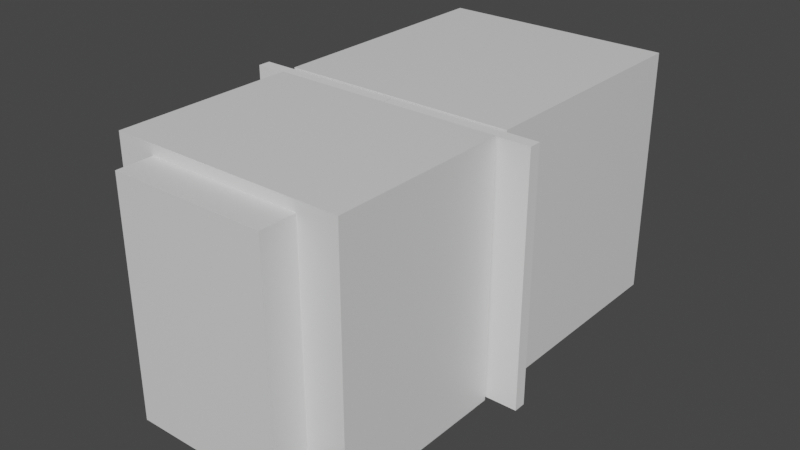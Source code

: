 # Source: elevatorscene.blend  (saved by Blender 2.81.16; exported with 4.5.12 LTS)
import bpy
from mathutils import Matrix  # noqa: F401  (used for matrix-valued properties, if any)

bpy.ops.wm.read_factory_settings(use_empty=True)
scene = bpy.context.scene
scene.name = 'Scene'

# ---- collections
col_collection = bpy.data.collections.new('Collection'); scene.collection.children.link(col_collection)

# ---- materials (node trees are filled in below, after node groups)
mat_material = bpy.data.materials.new('Material')
mat_material.alpha_threshold = 0.0
mat_material.use_transparent_shadow = False
mat_material.line_color = (0.0, 0.0, 0.0, 1.0)
mat_material_001 = bpy.data.materials.new('Material.001')
mat_material_001.alpha_threshold = 0.0
mat_material_001.use_transparent_shadow = False
mat_material_001.line_color = (0.0, 0.0, 0.0, 1.0)
mat_material_002 = bpy.data.materials.new('Material.002')
mat_material_002.alpha_threshold = 0.0
mat_material_002.use_transparent_shadow = False
mat_material_002.line_color = (0.0, 0.0, 0.0, 1.0)

# ---- material node trees
mat_material.use_nodes = True; mat_material.node_tree.nodes.clear()
_N = mat_material.node_tree.nodes; _L = mat_material.node_tree.links
n0 = _N.new('ShaderNodeOutputMaterial'); n0.name = 'Material Output'; n0.location = (300, 300)
n1 = _N.new('ShaderNodeBsdfPrincipled'); n1.name = 'Principled BSDF'; n1.location = (10, 300)
n1.distribution = 'GGX'
n1.subsurface_method = 'BURLEY'
n1.inputs[2].default_value = 0.4
n1.inputs[3].default_value = 1.45
n1.inputs[27].default_value = (0.0, 0.0, 0.0, 1.0)
n1.inputs[28].default_value = 1.0
_L.new(n1.outputs[0], n0.inputs[0])
n0.is_active_output = True
mat_material_001.use_nodes = True; mat_material_001.node_tree.nodes.clear()
_N = mat_material_001.node_tree.nodes; _L = mat_material_001.node_tree.links
n0 = _N.new('ShaderNodeOutputMaterial'); n0.name = 'Material Output'; n0.location = (300, 300)
n1 = _N.new('ShaderNodeBsdfPrincipled'); n1.name = 'Principled BSDF'; n1.location = (10, 300)
n1.distribution = 'GGX'
n1.subsurface_method = 'BURLEY'
n1.inputs[2].default_value = 0.4
n1.inputs[3].default_value = 1.45
n1.inputs[27].default_value = (0.0, 0.0, 0.0, 1.0)
n1.inputs[28].default_value = 1.0
_L.new(n1.outputs[0], n0.inputs[0])
n0.is_active_output = True
mat_material_002.use_nodes = True; mat_material_002.node_tree.nodes.clear()
_N = mat_material_002.node_tree.nodes; _L = mat_material_002.node_tree.links
n0 = _N.new('ShaderNodeOutputMaterial'); n0.name = 'Material Output'; n0.location = (300, 300)
n1 = _N.new('ShaderNodeBsdfPrincipled'); n1.name = 'Principled BSDF'; n1.location = (10, 300)
n1.distribution = 'GGX'
n1.subsurface_method = 'BURLEY'
n1.inputs[2].default_value = 0.4
n1.inputs[3].default_value = 1.45
n1.inputs[27].default_value = (0.0, 0.0, 0.0, 1.0)
n1.inputs[28].default_value = 1.0
_L.new(n1.outputs[0], n0.inputs[0])
n0.is_active_output = True

# ---- world
world_world = bpy.data.worlds.new('World'); scene.world = world_world
world_world.use_nodes = True; world_world.node_tree.nodes.clear()
_N = world_world.node_tree.nodes; _L = world_world.node_tree.links
n0 = _N.new('ShaderNodeOutputWorld'); n0.name = 'World Output'; n0.location = (300, 300)
n1 = _N.new('ShaderNodeBackground'); n1.name = 'Background'; n1.location = (10, 300)
n1.inputs[0].default_value = (0.05088, 0.05088, 0.05088, 1.0)
_L.new(n1.outputs[0], n0.inputs[0])
n0.is_active_output = True
world_world.color = (0.05088, 0.05088, 0.05088)
world_world.use_sun_shadow = False
world_world.sun_shadow_jitter_overblur = 0.0

# ---- meshes
me_cube = bpy.data.meshes.new('Cube')
me_cube.from_pydata([(1.0, 1.0, 1.0), (1.0, 1.0, -1.0), (1.0, -1.0, 1.0), (1.0, -1.0, -1.0), (-1.0, 1.0, 1.0), (-1.0, 1.0, -1.0), (-1.0, -1.0, 1.0), (-1.0, -1.0, -1.0)], [], [(0, 4, 6, 2), (3, 2, 6, 7), (7, 6, 4, 5), (5, 1, 3, 7), (1, 0, 2, 3), (5, 4, 0, 1)])
_uv = me_cube.uv_layers.new(name='UVMap')
_uv.uv.foreach_set('vector', [0.625, 0.5, 0.875, 0.5, 0.875, 0.75, 0.625, 0.75, 0.375, 0.75, 0.625, 0.75, 0.625, 1.0, 0.375, 1.0, 0.375, 0.0, 0.625, 0.0, 0.625, 0.25, 0.375, 0.25, 0.125, 0.5, 0.375, 0.5, 0.375, 0.75, 0.125, 0.75, 0.375, 0.5, 0.625, 0.5, 0.625, 0.75, 0.375, 0.75, 0.375, 0.25, 0.625, 0.25, 0.625, 0.5, 0.375, 0.5])
me_cube.materials.append(mat_material)
me_cube.use_remesh_preserve_volume = False
me_cube.use_remesh_preserve_attributes = False
me_cube.use_mirror_vertex_groups = False
me_cube.update()
me_cube_001 = bpy.data.meshes.new('Cube.001')
me_cube_001.from_pydata([(0.8952, -0.8928, 0.8952), (0.8952, -0.8928, -0.8952), (-0.8952, -0.8928, 0.8952), (-0.8952, -0.8928, -0.8952), (1.0, 1.0, 1.0), (1.0, 1.0, -1.0), (1.0, -1.0, 1.0), (1.0, -1.0, -1.0), (-1.0, 1.0, 1.0), (-1.0, 1.0, -1.0), (-1.0, -1.0, 1.0), (-1.0, -1.0, -1.0), (0.8952, 1.0, 0.8952), (0.8952, 1.0, -0.8952), (-0.8952, 1.0, 0.8952), (-0.8952, 1.0, -0.8952), (-0.8952, 0.8763, -0.8952), (0.8952, 0.8763, 0.8952), (0.8952, 0.8763, -0.8952), (-0.8952, 0.8763, 0.8952), (-0.8952, 1.0, 0.7381), (0.8952, 1.0, 0.7381), (-0.8952, 0.8763, 0.7381), (0.8952, 0.8763, 0.7381), (-0.8952, 1.0, 0.5489), (0.8952, 1.0, 0.5489), (-0.8952, 0.8763, 0.5489), (0.8952, 0.8763, 0.5489), (0.5042, 1.0, 0.8952), (0.5042, 1.0, -0.8952), (0.5042, 0.8763, -0.8952), (0.5042, 0.8763, 0.8952), (-0.4549, 1.0, 0.8952), (-0.4549, 1.0, -0.8952), (-0.4549, 0.8763, 0.8952), (-0.4549, 0.8763, -0.8952)], [], [(1, 3, 2, 0), (14, 19, 34, 32), (4, 8, 10, 6), (7, 6, 10, 11), (11, 10, 8, 9), (9, 5, 7, 11), (5, 4, 6, 7), (9, 8, 14, 15, 13, 5), (5, 13, 12, 14, 8, 4), (17, 0, 2, 19), (18, 1, 0, 17), (16, 3, 1, 18), (15, 16, 18, 13), (17, 12, 28, 31), (12, 17, 23, 21), (3, 16, 19, 2), (21, 23, 27, 25), (19, 14, 20, 22), (25, 27, 26, 24), (22, 20, 24, 26), (29, 30, 31, 28), (13, 18, 30, 29), (35, 33, 32, 34), (16, 15, 33, 35), (12, 25, 24, 14), (15, 14, 32, 33), (13, 29, 28, 12), (19, 26, 27, 17), (17, 31, 30, 18), (19, 16, 35, 34)])
_uv = me_cube_001.uv_layers.new(name='UVMap')
_uv.uv.foreach_set('vector', [0.375, 0.75, 0.375, 1.0, 0.625, 1.0, 0.625, 0.75, 0.625, 0.2366, 0.625, 0.1183, 0.625, 0.1183, 0.625, 0.2366, 0.625, 0.5, 0.875, 0.5, 0.875, 0.75, 0.625, 0.75, 0.375, 0.75, 0.625, 0.75, 0.625, 1.0, 0.375, 1.0, 0.375, 0.0, 0.625, 0.0, 0.625, 0.25, 0.375, 0.25, 0.125, 0.5, 0.375, 0.5, 0.375, 0.75, 0.125, 0.75, 0.375, 0.5, 0.625, 0.5, 0.625, 0.75, 0.375, 0.75, 0.375, 0.25, 0.625, 0.25, 0.6119, 0.2631, 0.3881, 0.2631, 0.3881, 0.4869, 0.375, 0.5, 0.375, 0.5, 0.3881, 0.4869, 0.6119, 0.4869, 0.6119, 0.2631, 0.625, 0.25, 0.625, 0.5, 0.625, 0.6317, 0.625, 0.75, 0.875, 0.75, 0.875, 0.6317, 0.375, 0.6317, 0.375, 0.75, 0.625, 0.75, 0.625, 0.6317, 0.125, 0.6317, 0.125, 0.75, 0.375, 0.75, 0.375, 0.6317, 0.125, 0.5134, 0.125, 0.6317, 0.375, 0.6317, 0.375, 0.5134, 0.625, 0.6317, 0.625, 0.5134, 0.625, 0.5134, 0.625, 0.6317, 0.625, 0.5134, 0.625, 0.6317, 0.625, 0.6317, 0.625, 0.5134, 0.375, 0.0, 0.375, 0.1183, 0.625, 0.1183, 0.625, 0.0, 0.625, 0.5134, 0.625, 0.6317, 0.625, 0.6317, 0.625, 0.5134, 0.625, 0.1183, 0.625, 0.2366, 0.625, 0.2366, 0.625, 0.1183, 0.625, 0.5134, 0.625, 0.6317, 0.875, 0.6317, 0.875, 0.5134, 0.625, 0.1183, 0.625, 0.2366, 0.625, 0.2366, 0.625, 0.1183, 0.375, 0.5134, 0.375, 0.6317, 0.625, 0.6317, 0.625, 0.5134, 0.375, 0.5134, 0.375, 0.6317, 0.375, 0.6317, 0.375, 0.5134, 0.375, 0.1183, 0.375, 0.2366, 0.625, 0.2366, 0.625, 0.1183, 0.125, 0.6317, 0.125, 0.5134, 0.125, 0.5134, 0.125, 0.6317, 0.6119, 0.4869, 0.625, 0.5134, 0.875, 0.5134, 0.6119, 0.2631, 0.125, 0.5134, 0.625, 0.2366, 0.625, 0.2366, 0.125, 0.5134, 0.375, 0.5134, 0.375, 0.5134, 0.625, 0.5134, 0.625, 0.5134, 0.875, 0.6317, 0.875, 0.6317, 0.625, 0.6317, 0.625, 0.6317, 0.625, 0.6317, 0.625, 0.6317, 0.375, 0.6317, 0.375, 0.6317, 0.625, 0.1183, 0.125, 0.6317, 0.375, 0.1183, 0.625, 0.1183])
me_cube_001.materials.append(mat_material_001)
me_cube_001.use_remesh_preserve_volume = False
me_cube_001.use_remesh_preserve_attributes = False
me_cube_001.use_mirror_vertex_groups = False
me_cube_001.update()
me_cube_002 = bpy.data.meshes.new('Cube.002')
me_cube_002.from_pydata([(1.041, -0.8927, 0.8952), (1.041, -0.8927, -0.8952), (-0.8952, -0.8928, 0.8952), (-0.8952, -0.8928, -0.8952), (1.0, 1.0, 1.0), (1.0, 1.0, -1.0), (1.0, -1.0, 1.0), (1.0, -1.0, -1.0), (-1.0, 1.0, 1.0), (-1.0, 1.0, -1.0), (-1.0, -1.0, 1.0), (-1.0, -1.0, -1.0), (0.8952, 1.0, 0.8952), (0.8952, 1.0, -0.8952), (-0.8952, 1.0, 0.8952), (-0.8952, 1.0, -0.8952), (-0.8952, 0.8763, -0.8952), (1.041, 0.8764, 0.8952), (1.041, 0.8764, -0.8952), (-0.8952, 0.8763, 0.8952), (-0.8952, 1.0, 0.7381), (0.8952, 1.0, 0.7381), (-0.8952, 0.8763, 0.7381), (0.8952, 0.8763, 0.7381), (-0.8952, 1.0, 0.5489), (0.8952, 1.0, 0.5489), (-0.8952, 0.8763, 0.5489), (1.041, 0.8764, 0.5489), (0.5042, 1.0, 0.8952), (0.5042, 1.0, -0.8952), (0.5042, 0.8763, -0.8952), (0.5042, 0.8763, 0.8952), (-0.4549, 1.0, 0.8952), (-0.4549, 1.0, -0.8952), (-0.4549, 0.8763, 0.8952), (-0.4549, 0.8763, -0.8952), (1.0, 1.0, 0.6633), (-1.0, -1.0, 0.6633), (1.0, -1.0, 0.6633), (-1.0, 1.0, 0.6633), (-0.9996, -0.4847, -1.0), (1.0, -0.4847, 1.0), (-0.9996, -0.4847, 1.0), (1.0, -0.4847, -1.0), (-0.9996, -0.4847, 0.6633), (-1.0, 0.4661, 1.0), (1.0, 0.4661, -1.0), (-1.0, 0.4661, 0.6633), (-1.0, 0.4661, -1.0), (1.0, 0.4661, 1.0), (1.0, 1.0, -0.8609), (1.0, -1.0, -0.8609), (-1.0, 1.0, -0.8609), (-1.0, -1.0, -0.8609), (-0.9996, -0.4847, -0.8609), (-1.0, 0.4661, -0.8609), (-0.8952, -0.8928, -0.537), (1.041, -0.8927, -0.871), (0.8952, 1.0, -0.537), (-0.8952, 1.0, -0.537), (1.041, 0.8764, -0.871), (-0.8952, 0.8763, -0.537), (0.5042, 1.0, -0.537), (0.5042, 0.8763, -0.537), (-0.4549, 1.0, -0.537), (-0.4549, 0.8763, -0.537), (-0.8952, -0.00827, -0.8952), (1.042, -0.5658, 0.8952), (1.041, -0.008183, -0.8952), (-0.8952, -0.00827, 0.8952), (1.041, 0.4341, -0.8952), (-0.8952, 0.434, 0.8952), (-0.8952, 0.434, -0.8952), (1.041, 0.5743, 0.8952), (-0.8952, -0.8928, 0.1791), (1.041, 0.8764, 0.01213), (-0.8952, 0.8763, 0.1791), (0.5042, 0.8763, 0.1791), (-0.4549, 0.8763, 0.1791), (1.041, -0.8927, 0.01213), (0.8952, 1.0, 0.1791), (-0.8952, 1.0, 0.1791), (0.5042, 1.0, 0.1791), (-0.4549, 1.0, 0.1791)], [], [(14, 19, 34, 32), (41, 42, 10, 6), (38, 6, 10, 37), (47, 45, 8, 39), (40, 43, 7, 11), (9, 52, 39, 8, 14, 81, 59, 15, 13, 5), (5, 13, 58, 80, 12, 14, 8, 4, 36, 50), (15, 16, 18, 13), (17, 12, 28, 31), (12, 17, 23, 21), (21, 23, 27, 25), (19, 14, 20, 22), (25, 27, 26, 24), (22, 20, 24, 26), (13, 18, 30, 29), (16, 15, 33, 35), (12, 25, 24, 14), (81, 14, 32, 83), (80, 82, 28, 12), (19, 26, 27, 17), (55, 47, 39, 52), (51, 38, 37, 53), (53, 37, 44, 54), (48, 46, 43, 40), (37, 10, 42, 44), (49, 45, 42, 41), (4, 8, 45, 49), (9, 5, 46, 48), (54, 44, 47, 55), (44, 42, 45, 47), (40, 54, 55, 48), (11, 53, 54, 40), (7, 51, 53, 11), (48, 55, 52, 9), (13, 29, 62, 58), (15, 59, 64, 33), (77, 31, 28, 82, 62, 29, 30, 63), (83, 32, 34, 78, 65, 35, 33, 64), (66, 3, 1, 68, 70, 18, 16, 72), (63, 30, 18, 60, 75, 17, 31, 77), (74, 2, 0, 79, 57, 1, 3, 56), (61, 16, 35, 65, 78, 34, 19, 76), (76, 19, 71, 69, 2, 74, 56, 3, 66, 72, 16, 61), (58, 62, 82, 80), (59, 81, 83, 64), (67, 0, 2, 69, 71, 19, 17, 73)])
_uv = me_cube_002.uv_layers.new(name='UVMap')
_uv.uv.foreach_set('vector', [0.625, 0.2366, 0.625, 0.1183, 0.625, 0.1183, 0.625, 0.2366, 0.625, 0.625, 0.875, 0.625, 0.875, 0.75, 0.625, 0.75, 0.5, 0.75, 0.625, 0.75, 0.625, 1.0, 0.5, 1.0, 0.5, 0.188, 0.625, 0.188, 0.625, 0.25, 0.5, 0.25, 0.125, 0.625, 0.375, 0.625, 0.375, 0.75, 0.125, 0.75, 0.375, 0.25, 0.4375, 0.25, 0.5, 0.25, 0.625, 0.25, 0.6119, 0.2631, 0.556, 0.2631, 0.5, 0.2631, 0.3881, 0.2631, 0.3881, 0.4869, 0.375, 0.5, 0.375, 0.5, 0.3881, 0.4869, 0.5, 0.4869, 0.556, 0.4869, 0.6119, 0.4869, 0.6119, 0.2631, 0.625, 0.25, 0.625, 0.5, 0.5, 0.5, 0.4375, 0.5, 0.125, 0.5134, 0.125, 0.6317, 0.375, 0.6317, 0.375, 0.5134, 0.625, 0.6317, 0.625, 0.5134, 0.625, 0.5134, 0.625, 0.6317, 0.625, 0.5134, 0.625, 0.6317, 0.625, 0.6317, 0.625, 0.5134, 0.625, 0.5134, 0.625, 0.6317, 0.625, 0.6317, 0.625, 0.5134, 0.625, 0.1183, 0.625, 0.2366, 0.625, 0.2366, 0.625, 0.1183, 0.625, 0.5134, 0.625, 0.6317, 0.875, 0.6317, 0.875, 0.5134, 0.625, 0.1183, 0.625, 0.2366, 0.625, 0.2366, 0.625, 0.1183, 0.375, 0.5134, 0.375, 0.6317, 0.375, 0.6317, 0.375, 0.5134, 0.125, 0.6317, 0.125, 0.5134, 0.125, 0.5134, 0.125, 0.6317, 0.6119, 0.4869, 0.625, 0.5134, 0.875, 0.5134, 0.6119, 0.2631, 0.5, 0.3058, 0.625, 0.2366, 0.625, 0.2366, 0.5, 0.3058, 0.5625, 0.5134, 0.5625, 0.5134, 0.625, 0.5134, 0.625, 0.5134, 0.875, 0.6317, 0.875, 0.6317, 0.625, 0.6317, 0.625, 0.6317, 0.4375, 0.188, 0.5, 0.188, 0.5, 0.25, 0.4375, 0.25, 0.4375, 0.75, 0.5, 0.75, 0.5, 1.0, 0.4375, 1.0, 0.4375, 0.0, 0.5, 0.0, 0.5, 0.125, 0.4375, 0.125, 0.125, 0.562, 0.375, 0.562, 0.375, 0.625, 0.125, 0.625, 0.5, 0.0, 0.625, 0.0, 0.625, 0.125, 0.5, 0.125, 0.625, 0.562, 0.875, 0.562, 0.875, 0.625, 0.625, 0.625, 0.625, 0.5, 0.875, 0.5, 0.875, 0.562, 0.625, 0.562, 0.125, 0.5, 0.375, 0.5, 0.375, 0.562, 0.125, 0.562, 0.4375, 0.125, 0.5, 0.125, 0.5, 0.188, 0.4375, 0.188, 0.5, 0.125, 0.625, 0.125, 0.625, 0.188, 0.5, 0.188, 0.375, 0.125, 0.4375, 0.125, 0.4375, 0.188, 0.375, 0.188, 0.375, 0.0, 0.4375, 0.0, 0.4375, 0.125, 0.375, 0.125, 0.375, 0.75, 0.4375, 0.75, 0.4375, 1.0, 0.375, 1.0, 0.375, 0.188, 0.4375, 0.188, 0.4375, 0.25, 0.375, 0.25, 0.375, 0.5134, 0.375, 0.5134, 0.5, 0.5134, 0.5, 0.5134, 0.125, 0.5134, 0.375, 0.375, 0.375, 0.375, 0.125, 0.5134, 0.5625, 0.6317, 0.625, 0.6317, 0.625, 0.5134, 0.5625, 0.5134, 0.5, 0.5134, 0.375, 0.5134, 0.375, 0.6317, 0.5, 0.6317, 0.5625, 0.2366, 0.625, 0.2366, 0.625, 0.1183, 0.5625, 0.1183, 0.5, 0.1183, 0.375, 0.1183, 0.375, 0.2366, 0.5, 0.2366, 0.125, 0.6908, 0.125, 0.75, 0.375, 0.75, 0.375, 0.6908, 0.375, 0.6613, 0.375, 0.6317, 0.125, 0.6317, 0.125, 0.6613, 0.5, 0.6317, 0.375, 0.6317, 0.375, 0.6317, 0.5, 0.6317, 0.5625, 0.6317, 0.625, 0.6317, 0.625, 0.6317, 0.5625, 0.6317, 0.5625, 1.0, 0.625, 1.0, 0.625, 0.75, 0.5625, 0.75, 0.5, 0.75, 0.375, 0.75, 0.375, 1.0, 0.5, 1.0, 0.375, 0.375, 0.125, 0.6317, 0.375, 0.1183, 0.5, 0.1183, 0.5625, 0.1183, 0.625, 0.1183, 0.625, 0.1183, 0.5, 0.2467, 0.5625, 0.1183, 0.625, 0.1183, 0.625, 0.08873, 0.625, 0.05915, 0.625, 0.0, 0.5625, 0.0, 0.5, 0.0, 0.375, 0.0, 0.375, 0.05915, 0.375, 0.08873, 0.375, 0.1183, 0.5, 0.1183, 0.5, 0.5134, 0.5, 0.5134, 0.5625, 0.5134, 0.5625, 0.5134, 0.375, 0.375, 0.5, 0.3058, 0.5, 0.3058, 0.375, 0.375, 0.625, 0.6908, 0.625, 0.75, 0.875, 0.75, 0.875, 0.6908, 0.875, 0.6613, 0.875, 0.6317, 0.625, 0.6317, 0.625, 0.6613])
me_cube_002.materials.append(mat_material_002)
me_cube_002.use_remesh_preserve_volume = False
me_cube_002.use_remesh_preserve_attributes = False
me_cube_002.use_mirror_vertex_groups = False
me_cube_002.update()
me_cube_003 = bpy.data.meshes.new('Cube.003')
me_cube_003.from_pydata([(-1.0, -1.0, -1.0), (-1.0, -1.0, 1.0), (-1.0, 1.0, -1.0), (-1.0, 1.0, 1.0), (1.0, -1.0, -1.0), (1.0, -1.0, 1.0), (1.0, 1.0, -1.0), (1.0, 1.0, 1.0)], [], [(0, 1, 3, 2), (2, 3, 7, 6), (6, 7, 5, 4), (4, 5, 1, 0), (2, 6, 4, 0), (7, 3, 1, 5)])
_uv = me_cube_003.uv_layers.new(name='UVMap')
_uv.uv.foreach_set('vector', [0.375, 0.0, 0.625, 0.0, 0.625, 0.25, 0.375, 0.25, 0.375, 0.25, 0.625, 0.25, 0.625, 0.5, 0.375, 0.5, 0.375, 0.5, 0.625, 0.5, 0.625, 0.75, 0.375, 0.75, 0.375, 0.75, 0.625, 0.75, 0.625, 1.0, 0.375, 1.0, 0.125, 0.5, 0.375, 0.5, 0.375, 0.75, 0.125, 0.75, 0.625, 0.5, 0.875, 0.5, 0.875, 0.75, 0.625, 0.75])
me_cube_003.use_remesh_fix_poles = True
me_cube_003.use_remesh_preserve_attributes = False
me_cube_003.use_mirror_vertex_groups = False
me_cube_003.update()
me_cube_004 = bpy.data.meshes.new('Cube.004')
me_cube_004.from_pydata([(-1.0, -1.0, -1.0), (-1.0, -1.0, 1.0), (-1.0, 1.0, -1.0), (-1.0, 1.0, 1.0), (1.0, -1.0, -1.0), (1.0, -1.0, 1.0), (1.0, 1.0, -1.0), (1.0, 1.0, 1.0)], [], [(0, 1, 3, 2), (2, 3, 7, 6), (6, 7, 5, 4), (4, 5, 1, 0), (2, 6, 4, 0), (7, 3, 1, 5)])
_uv = me_cube_004.uv_layers.new(name='UVMap')
_uv.uv.foreach_set('vector', [0.375, 0.0, 0.625, 0.0, 0.625, 0.25, 0.375, 0.25, 0.375, 0.25, 0.625, 0.25, 0.625, 0.5, 0.375, 0.5, 0.375, 0.5, 0.625, 0.5, 0.625, 0.75, 0.375, 0.75, 0.375, 0.75, 0.625, 0.75, 0.625, 1.0, 0.375, 1.0, 0.125, 0.5, 0.375, 0.5, 0.375, 0.75, 0.125, 0.75, 0.625, 0.5, 0.875, 0.5, 0.875, 0.75, 0.625, 0.75])
me_cube_004.use_remesh_fix_poles = True
me_cube_004.use_remesh_preserve_attributes = False
me_cube_004.use_mirror_vertex_groups = False
me_cube_004.update()

# ---- objects
ob_cube = bpy.data.objects.new('Cube', me_cube)
ob_cube_001 = bpy.data.objects.new('Cube.001', me_cube_001)
ob_cube_002 = bpy.data.objects.new('Cube.002', me_cube_002)
ob_cube_003 = bpy.data.objects.new('Cube.003', me_cube_003)
ob_cube_004 = bpy.data.objects.new('Cube.004', me_cube_004)

# ---- transforms, parenting, visibility, modifiers, constraints
ob_cube.location = (0.0, 0.5043, 0.0)
ob_cube.scale = (3.921, 4.705, 5.843)
ob_cube.lock_rotations_4d = False
ob_cube.empty_display_type = 'ARROWS'
ob_cube.lineart.crease_threshold = 0.0
ob_cube_001.location = (0.0, 2.2, 0.0)
ob_cube_001.scale = (5.941, 4.599, 6.379)
ob_cube_001.lock_rotations_4d = False
ob_cube_001.empty_display_type = 'ARROWS'
ob_cube_001.lineart.crease_threshold = 0.0
ob_cube_002.location = (0.0, 13.86, 0.0)
ob_cube_002.rotation_euler = (0.0, -0.0, -3.142)
ob_cube_002.scale = (5.941, 6.318, 6.379)
ob_cube_002.lock_rotations_4d = False
ob_cube_002.empty_display_type = 'ARROWS'
ob_cube_002.lineart.crease_threshold = 0.0
ob_cube_003.parent = ob_cube_004
ob_cube_003.matrix_parent_inverse = Matrix(((0.266, -0.0, 0.0, 1.006), (-0.0, 3.221, -0.0, -23.06), (0.0, 0.0, 0.1593, -0.007604), (-0.0, 0.0, -0.0, 1.0)))
ob_cube_003.location = (3.794, 7.161, 0.04772)
ob_cube_003.scale = (3.76, 0.3105, 6.276)
ob_cube_003.lineart.crease_threshold = 0.0
ob_cube_004.location = (-3.784, 7.161, 0.04772)
ob_cube_004.scale = (3.76, 0.3105, 6.276)
ob_cube_004.lineart.crease_threshold = 0.0

# ---- collection membership
col_collection.objects.link(ob_cube)
col_collection.objects.link(ob_cube_001)
col_collection.objects.link(ob_cube_002)
col_collection.objects.link(ob_cube_003)
col_collection.objects.link(ob_cube_004)

# ---- scene / render settings (as saved in the file)
scene.frame_start = 1; scene.frame_end = 250; scene.frame_set(1)
scene.render.engine = 'BLENDER_EEVEE_NEXT'
scene.cycles.use_denoising = False
scene.cycles.samples = 128
scene.cycles.sampling_pattern = 'TABULATED_SOBOL'
scene.cycles.use_adaptive_sampling = False
scene.cycles.use_light_tree = False
scene.view_settings.view_transform = 'Filmic'
bpy.context.view_layer.update()

# ---- added for rendering (the .blend has no active camera and no usable light): camera, sun
cam_auto = bpy.data.cameras.new('AutoCamera')
cam_auto.lens = 50.0
cam_auto.sensor_width = 36.0
cam_auto.clip_end = 1000.0
ob_auto_camera = bpy.data.objects.new('AutoCamera', cam_auto)
scene.collection.objects.link(ob_auto_camera)
ob_auto_camera.location = (29.0484, -26.8599, 23.2346)
ob_auto_camera.rotation_euler = (1.09748, -7.21219e-08, 0.694738)
scene.camera = ob_auto_camera
light_auto_sun = bpy.data.lights.new('AutoSun', 'SUN')
light_auto_sun.energy = 3.0
light_auto_sun.angle = 0.0523599
ob_auto_sun = bpy.data.objects.new('AutoSun', light_auto_sun)
scene.collection.objects.link(ob_auto_sun)
ob_auto_sun.rotation_euler = (0.872665, 0.174533, 0.523599)
bpy.context.view_layer.update()
